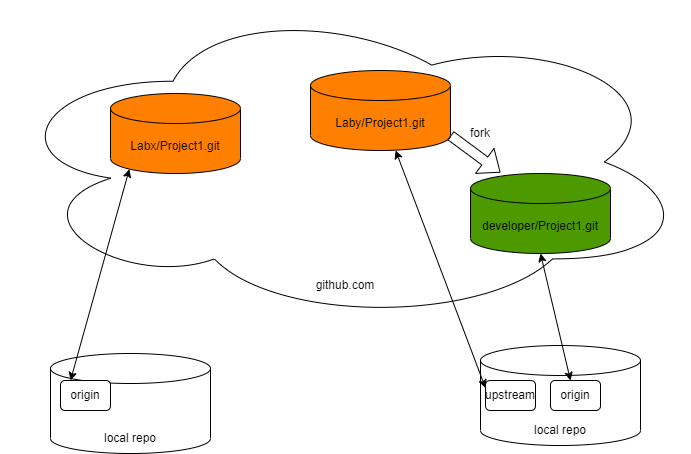

The diagram above was exported from draw.io. Its source (the exported page's mxGraphModel, read from the mxfile embedded in the PNG):
<mxGraphModel dx="1243" dy="1582" grid="1" gridSize="10" guides="1" tooltips="1" connect="1" arrows="1" fold="1" page="1" pageScale="1" pageWidth="850" pageHeight="1100" math="0" shadow="0">
  <root>
    <mxCell id="0" />
    <mxCell id="1" parent="0" />
    <mxCell id="10" value="&lt;br&gt;&lt;br&gt;&lt;br&gt;local repo" style="shape=cylinder3;whiteSpace=wrap;html=1;boundedLbl=1;backgroundOutline=1;size=15;" parent="1" vertex="1">
      <mxGeometry x="110" y="-670" width="160" height="100" as="geometry" />
    </mxCell>
    <mxCell id="11" value="&lt;br&gt;&lt;br&gt;&lt;br&gt;&lt;br&gt;&lt;br&gt;&lt;br&gt;&lt;br&gt;&lt;br&gt;&lt;br&gt;&lt;br&gt;&lt;br&gt;&lt;br&gt;&lt;br&gt;&lt;br&gt;&lt;br&gt;&lt;br&gt;&lt;br&gt;github.com" style="ellipse;shape=cloud;whiteSpace=wrap;html=1;" parent="1" vertex="1">
      <mxGeometry x="60" y="-1023" width="690" height="323" as="geometry" />
    </mxCell>
    <mxCell id="12" value="Labx/Project1.git" style="shape=cylinder3;whiteSpace=wrap;html=1;boundedLbl=1;backgroundOutline=1;size=15;fillColor=#FF8000;" parent="1" vertex="1">
      <mxGeometry x="170" y="-930" width="130" height="80" as="geometry" />
    </mxCell>
    <mxCell id="13" value="origin" style="rounded=1;whiteSpace=wrap;html=1;" parent="1" vertex="1">
      <mxGeometry x="120" y="-643" width="50" height="30" as="geometry" />
    </mxCell>
    <mxCell id="14" value="" style="endArrow=classic;startArrow=classic;html=1;entryX=0.145;entryY=1;entryDx=0;entryDy=-4.35;entryPerimeter=0;" parent="1" target="12" edge="1">
      <mxGeometry width="50" height="50" relative="1" as="geometry">
        <mxPoint x="130" y="-643" as="sourcePoint" />
        <mxPoint x="180" y="-693" as="targetPoint" />
      </mxGeometry>
    </mxCell>
    <mxCell id="15" value="Laby/Project1.git" style="shape=cylinder3;whiteSpace=wrap;html=1;boundedLbl=1;backgroundOutline=1;size=15;fillColor=#FF8000;" parent="1" vertex="1">
      <mxGeometry x="370" y="-953" width="140" height="80" as="geometry" />
    </mxCell>
    <mxCell id="16" value="developer/Project1.git" style="shape=cylinder3;whiteSpace=wrap;html=1;boundedLbl=1;backgroundOutline=1;size=15;fillColor=#4D9900;" parent="1" vertex="1">
      <mxGeometry x="530" y="-850" width="140" height="80" as="geometry" />
    </mxCell>
    <mxCell id="17" value="&lt;br&gt;&lt;br&gt;&lt;br&gt;local repo" style="shape=cylinder3;whiteSpace=wrap;html=1;boundedLbl=1;backgroundOutline=1;size=15;" parent="1" vertex="1">
      <mxGeometry x="540" y="-678" width="160" height="100" as="geometry" />
    </mxCell>
    <mxCell id="18" value="origin" style="rounded=1;whiteSpace=wrap;html=1;" parent="1" vertex="1">
      <mxGeometry x="610" y="-643" width="50" height="30" as="geometry" />
    </mxCell>
    <mxCell id="19" value="upstream" style="rounded=1;whiteSpace=wrap;html=1;" parent="1" vertex="1">
      <mxGeometry x="545" y="-643" width="50" height="30" as="geometry" />
    </mxCell>
    <mxCell id="22" value="" style="endArrow=classic;startArrow=classic;html=1;exitX=0;exitY=0.25;exitDx=0;exitDy=0;" parent="1" source="19" target="15" edge="1">
      <mxGeometry width="50" height="50" relative="1" as="geometry">
        <mxPoint x="490" y="-750" as="sourcePoint" />
        <mxPoint x="540" y="-800" as="targetPoint" />
      </mxGeometry>
    </mxCell>
    <mxCell id="23" value="" style="endArrow=classic;startArrow=classic;html=1;entryX=0.5;entryY=1;entryDx=0;entryDy=0;entryPerimeter=0;" parent="1" target="16" edge="1">
      <mxGeometry width="50" height="50" relative="1" as="geometry">
        <mxPoint x="630" y="-643" as="sourcePoint" />
        <mxPoint x="680" y="-693" as="targetPoint" />
      </mxGeometry>
    </mxCell>
    <mxCell id="24" value="" style="shape=flexArrow;endArrow=classic;html=1;entryX=0.214;entryY=-0.012;entryDx=0;entryDy=0;entryPerimeter=0;exitX=1;exitY=1;exitDx=0;exitDy=-15;exitPerimeter=0;" parent="1" source="15" target="16" edge="1">
      <mxGeometry width="50" height="50" relative="1" as="geometry">
        <mxPoint x="490" y="-810" as="sourcePoint" />
        <mxPoint x="540" y="-860" as="targetPoint" />
      </mxGeometry>
    </mxCell>
    <mxCell id="25" value="fork" style="text;html=1;strokeColor=none;fillColor=none;align=center;verticalAlign=middle;whiteSpace=wrap;rounded=0;" parent="1" vertex="1">
      <mxGeometry x="510" y="-905" width="60" height="30" as="geometry" />
    </mxCell>
  </root>
</mxGraphModel>